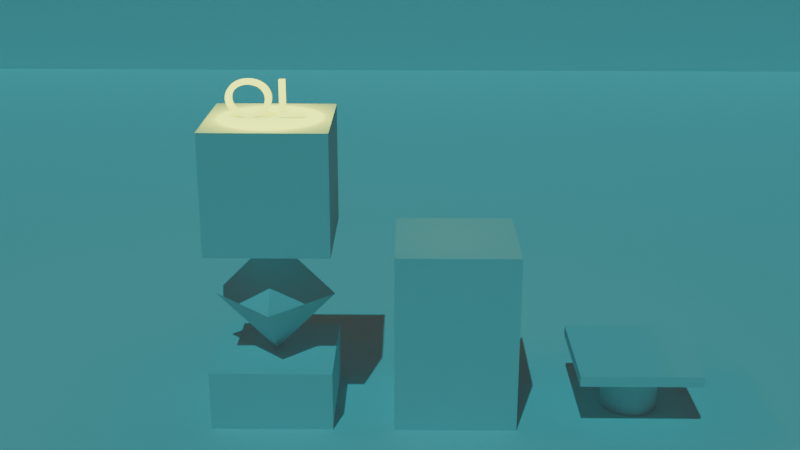 # Source: skaczace_literki.blend  (saved by Blender 4.3.34; exported with 4.5.12 LTS)
import bpy
from mathutils import Matrix  # noqa: F401  (used for matrix-valued properties, if any)

bpy.ops.wm.read_factory_settings(use_empty=True)
scene = bpy.context.scene
scene.name = 'Scene'

# ---- collections
col_collection = bpy.data.collections.new('Collection'); scene.collection.children.link(col_collection)

# ---- world
world_world = bpy.data.worlds.new('World'); scene.world = world_world
world_world.use_nodes = True; world_world.node_tree.nodes.clear()
_N = world_world.node_tree.nodes; _L = world_world.node_tree.links
n0 = _N.new('ShaderNodeOutputWorld'); n0.name = 'World Output'; n0.location = (300, 300)
n1 = _N.new('ShaderNodeBackground'); n1.name = 'Background'; n1.location = (10, 300)
n1.inputs[0].default_value = (0.05088, 0.05088, 0.05088, 1.0)
_L.new(n1.outputs[0], n0.inputs[0])
n0.is_active_output = True
world_world.color = (0.05088, 0.05088, 0.05088)
world_world.sun_shadow_jitter_overblur = 0.0

# ---- cameras
cam_camera_001 = bpy.data.cameras.new('Camera.001')

# ---- lights
light_sun = bpy.data.lights.new('Sun', 'SUN')
light_sun.color = (0.0, 0.8869, 1.0)
light_sun.energy = 1.0
light_point = bpy.data.lights.new('Point', 'POINT')
light_point.color = (0.8771, 1.0, 0.0)
light_point.use_soft_falloff = False
light_point.energy = 150.0
light_point.shadow_soft_size = 1.0

# ---- meshes
me_cube_001 = bpy.data.meshes.new('Cube.001')
me_cube_001.from_pydata([(-1.0, -1.0, -1.0), (-1.0, -1.0, 1.0), (-1.0, 1.0, -1.0), (-1.0, 1.0, 1.0), (1.0, -1.0, -1.0), (1.0, -1.0, 1.0), (1.0, 1.0, -1.0), (1.0, 1.0, 1.0)], [], [(0, 1, 3, 2), (2, 3, 7, 6), (6, 7, 5, 4), (4, 5, 1, 0), (2, 6, 4, 0), (7, 3, 1, 5)])
_uv = me_cube_001.uv_layers.new(name='UVMap')
_uv.uv.foreach_set('vector', [0.375, 0.0, 0.625, 0.0, 0.625, 0.25, 0.375, 0.25, 0.375, 0.25, 0.625, 0.25, 0.625, 0.5, 0.375, 0.5, 0.375, 0.5, 0.625, 0.5, 0.625, 0.75, 0.375, 0.75, 0.375, 0.75, 0.625, 0.75, 0.625, 1.0, 0.375, 1.0, 0.125, 0.5, 0.375, 0.5, 0.375, 0.75, 0.125, 0.75, 0.625, 0.5, 0.875, 0.5, 0.875, 0.75, 0.625, 0.75])
me_cube_001.update()
me_cube_002 = bpy.data.meshes.new('Cube.002')
me_cube_002.from_pydata([(-1.0, -1.0, -1.0), (-1.0, -1.0, 1.0), (-1.0, 1.0, -1.0), (-1.0, 1.0, 1.0), (1.0, -1.0, -1.0), (1.0, -1.0, 1.0), (1.0, 1.0, -1.0), (1.0, 1.0, 1.0)], [], [(0, 1, 3, 2), (2, 3, 7, 6), (6, 7, 5, 4), (4, 5, 1, 0), (2, 6, 4, 0), (7, 3, 1, 5)])
_uv = me_cube_002.uv_layers.new(name='UVMap')
_uv.uv.foreach_set('vector', [0.375, 0.0, 0.625, 0.0, 0.625, 0.25, 0.375, 0.25, 0.375, 0.25, 0.625, 0.25, 0.625, 0.5, 0.375, 0.5, 0.375, 0.5, 0.625, 0.5, 0.625, 0.75, 0.375, 0.75, 0.375, 0.75, 0.625, 0.75, 0.625, 1.0, 0.375, 1.0, 0.125, 0.5, 0.375, 0.5, 0.375, 0.75, 0.125, 0.75, 0.625, 0.5, 0.875, 0.5, 0.875, 0.75, 0.625, 0.75])
me_cube_002.update()
me_cube_003 = bpy.data.meshes.new('Cube.003')
me_cube_003.from_pydata([(-1.0, -1.0, 9.194), (-1.0, -1.0, 11.19), (-1.0, 1.0, 9.194), (-1.0, 1.0, 11.19), (1.0, -1.0, 9.194), (1.0, -1.0, 11.19), (1.0, 1.0, 9.194), (1.0, 1.0, 11.19)], [], [(0, 1, 3, 2), (2, 3, 7, 6), (6, 7, 5, 4), (4, 5, 1, 0), (2, 6, 4, 0), (7, 3, 1, 5)])
_uv = me_cube_003.uv_layers.new(name='UVMap')
_uv.uv.foreach_set('vector', [0.375, 0.0, 0.625, 0.0, 0.625, 0.25, 0.375, 0.25, 0.375, 0.25, 0.625, 0.25, 0.625, 0.5, 0.375, 0.5, 0.375, 0.5, 0.625, 0.5, 0.625, 0.75, 0.375, 0.75, 0.375, 0.75, 0.625, 0.75, 0.625, 1.0, 0.375, 1.0, 0.125, 0.5, 0.375, 0.5, 0.375, 0.75, 0.125, 0.75, 0.625, 0.5, 0.875, 0.5, 0.875, 0.75, 0.625, 0.75])
me_cube_003.update()
me_cube_004 = bpy.data.meshes.new('Cube.004')
me_cube_004.from_pydata([(-1.0, -1.0, -1.0), (-1.0, -1.0, 1.0), (-1.0, 1.0, -1.0), (-1.0, 1.0, 1.0), (1.0, -1.0, -1.0), (1.0, -1.0, 1.0), (1.0, 1.0, -1.0), (1.0, 1.0, 1.0)], [], [(0, 1, 3, 2), (2, 3, 7, 6), (6, 7, 5, 4), (4, 5, 1, 0), (2, 6, 4, 0), (7, 3, 1, 5)])
_uv = me_cube_004.uv_layers.new(name='UVMap')
_uv.uv.foreach_set('vector', [0.375, 0.0, 0.625, 0.0, 0.625, 0.25, 0.375, 0.25, 0.375, 0.25, 0.625, 0.25, 0.625, 0.5, 0.375, 0.5, 0.375, 0.5, 0.625, 0.5, 0.625, 0.75, 0.375, 0.75, 0.375, 0.75, 0.625, 0.75, 0.625, 1.0, 0.375, 1.0, 0.125, 0.5, 0.375, 0.5, 0.375, 0.75, 0.125, 0.75, 0.625, 0.5, 0.875, 0.5, 0.875, 0.75, 0.625, 0.75])
me_cube_004.update()
me_cube_005 = bpy.data.meshes.new('Cube.005')
me_cube_005.from_pydata([(-1.0, -1.0, -2.243e-14), (-1.0, -1.0, 2.0), (-1.0, 1.0, -2.243e-14), (-1.0, 1.0, 2.0), (1.0, -1.0, -2.243e-14), (1.0, -1.0, 2.0), (1.0, 1.0, -2.243e-14), (1.0, 1.0, 2.0)], [], [(0, 1, 3, 2), (2, 3, 7, 6), (6, 7, 5, 4), (4, 5, 1, 0), (2, 6, 4, 0), (7, 3, 1, 5)])
_uv = me_cube_005.uv_layers.new(name='UVMap')
_uv.uv.foreach_set('vector', [0.375, 0.0, 0.625, 0.0, 0.625, 0.25, 0.375, 0.25, 0.375, 0.25, 0.625, 0.25, 0.625, 0.5, 0.375, 0.5, 0.375, 0.5, 0.625, 0.5, 0.625, 0.75, 0.375, 0.75, 0.375, 0.75, 0.625, 0.75, 0.625, 1.0, 0.375, 1.0, 0.125, 0.5, 0.375, 0.5, 0.375, 0.75, 0.125, 0.75, 0.625, 0.5, 0.875, 0.5, 0.875, 0.75, 0.625, 0.75])
me_cube_005.update()
me_cube_006 = bpy.data.meshes.new('Cube.006')
me_cube_006.from_pydata([(-0.9899, -1.0, -0.006416), (-0.9899, -1.0, 1.994), (-0.9899, 1.0, -0.006416), (-0.9899, 1.0, 1.994), (1.01, -1.0, -0.006416), (1.01, -1.0, 1.994), (1.01, 1.0, -0.006416), (1.01, 1.0, 1.994)], [], [(0, 1, 3, 2), (2, 3, 7, 6), (6, 7, 5, 4), (4, 5, 1, 0), (2, 6, 4, 0), (7, 3, 1, 5)])
_uv = me_cube_006.uv_layers.new(name='UVMap')
_uv.uv.foreach_set('vector', [0.375, 0.0, 0.625, 0.0, 0.625, 0.25, 0.375, 0.25, 0.375, 0.25, 0.625, 0.25, 0.625, 0.5, 0.375, 0.5, 0.375, 0.5, 0.625, 0.5, 0.625, 0.75, 0.375, 0.75, 0.375, 0.75, 0.625, 0.75, 0.625, 1.0, 0.375, 1.0, 0.125, 0.5, 0.375, 0.5, 0.375, 0.75, 0.125, 0.75, 0.625, 0.5, 0.875, 0.5, 0.875, 0.75, 0.625, 0.75])
me_cube_006.update()
me_cylinder = bpy.data.meshes.new('Cylinder')
me_cylinder.from_pydata([(-4.768e-07, 1.0, -0.02155), (-4.768e-07, 1.0, 1.978), (0.1951, 0.9808, -0.02155), (0.1951, 0.9808, 1.978), (0.3827, 0.9239, -0.02155), (0.3827, 0.9239, 1.978), (0.5556, 0.8315, -0.02155), (0.5556, 0.8315, 1.978), (0.7071, 0.7071, -0.02155), (0.7071, 0.7071, 1.978), (0.8315, 0.5556, -0.02155), (0.8315, 0.5556, 1.978), (0.9239, 0.3827, -0.02155), (0.9239, 0.3827, 1.978), (0.9808, 0.1951, -0.02155), (0.9808, 0.1951, 1.978), (1.0, 0.0, -0.02155), (1.0, 0.0, 1.978), (0.9808, -0.1951, -0.02155), (0.9808, -0.1951, 1.978), (0.9239, -0.3827, -0.02155), (0.9239, -0.3827, 1.978), (0.8315, -0.5556, -0.02155), (0.8315, -0.5556, 1.978), (0.7071, -0.7071, -0.02155), (0.7071, -0.7071, 1.978), (0.5556, -0.8315, -0.02155), (0.5556, -0.8315, 1.978), (0.3827, -0.9239, -0.02155), (0.3827, -0.9239, 1.978), (0.1951, -0.9808, -0.02155), (0.1951, -0.9808, 1.978), (-4.768e-07, -1.0, -0.02155), (-4.768e-07, -1.0, 1.978), (-0.1951, -0.9808, -0.02155), (-0.1951, -0.9808, 1.978), (-0.3827, -0.9239, -0.02155), (-0.3827, -0.9239, 1.978), (-0.5556, -0.8315, -0.02155), (-0.5556, -0.8315, 1.978), (-0.7071, -0.7071, -0.02155), (-0.7071, -0.7071, 1.978), (-0.8315, -0.5556, -0.02155), (-0.8315, -0.5556, 1.978), (-0.9239, -0.3827, -0.02155), (-0.9239, -0.3827, 1.978), (-0.9808, -0.1951, -0.02155), (-0.9808, -0.1951, 1.978), (-1.0, 0.0, -0.02155), (-1.0, 0.0, 1.978), (-0.9808, 0.1951, -0.02155), (-0.9808, 0.1951, 1.978), (-0.9239, 0.3827, -0.02155), (-0.9239, 0.3827, 1.978), (-0.8315, 0.5556, -0.02155), (-0.8315, 0.5556, 1.978), (-0.7071, 0.7071, -0.02155), (-0.7071, 0.7071, 1.978), (-0.5556, 0.8315, -0.02155), (-0.5556, 0.8315, 1.978), (-0.3827, 0.9239, -0.02155), (-0.3827, 0.9239, 1.978), (-0.1951, 0.9808, -0.02155), (-0.1951, 0.9808, 1.978)], [], [(0, 1, 3, 2), (2, 3, 5, 4), (4, 5, 7, 6), (6, 7, 9, 8), (8, 9, 11, 10), (10, 11, 13, 12), (12, 13, 15, 14), (14, 15, 17, 16), (16, 17, 19, 18), (18, 19, 21, 20), (20, 21, 23, 22), (22, 23, 25, 24), (24, 25, 27, 26), (26, 27, 29, 28), (28, 29, 31, 30), (30, 31, 33, 32), (32, 33, 35, 34), (34, 35, 37, 36), (36, 37, 39, 38), (38, 39, 41, 40), (40, 41, 43, 42), (42, 43, 45, 44), (44, 45, 47, 46), (46, 47, 49, 48), (48, 49, 51, 50), (50, 51, 53, 52), (52, 53, 55, 54), (54, 55, 57, 56), (56, 57, 59, 58), (58, 59, 61, 60), (3, 1, 63, 61, 59, 57, 55, 53, 51, 49, 47, 45, 43, 41, 39, 37, 35, 33, 31, 29, 27, 25, 23, 21, 19, 17, 15, 13, 11, 9, 7, 5), (60, 61, 63, 62), (62, 63, 1, 0), (0, 2, 4, 6, 8, 10, 12, 14, 16, 18, 20, 22, 24, 26, 28, 30, 32, 34, 36, 38, 40, 42, 44, 46, 48, 50, 52, 54, 56, 58, 60, 62)])
_uv = me_cylinder.uv_layers.new(name='UVMap')
_uv.uv.foreach_set('vector', [1.0, 0.5, 1.0, 1.0, 0.9688, 1.0, 0.9688, 0.5, 0.9688, 0.5, 0.9688, 1.0, 0.9375, 1.0, 0.9375, 0.5, 0.9375, 0.5, 0.9375, 1.0, 0.9062, 1.0, 0.9062, 0.5, 0.9062, 0.5, 0.9062, 1.0, 0.875, 1.0, 0.875, 0.5, 0.875, 0.5, 0.875, 1.0, 0.8438, 1.0, 0.8438, 0.5, 0.8438, 0.5, 0.8438, 1.0, 0.8125, 1.0, 0.8125, 0.5, 0.8125, 0.5, 0.8125, 1.0, 0.7812, 1.0, 0.7812, 0.5, 0.7812, 0.5, 0.7812, 1.0, 0.75, 1.0, 0.75, 0.5, 0.75, 0.5, 0.75, 1.0, 0.7188, 1.0, 0.7188, 0.5, 0.7188, 0.5, 0.7188, 1.0, 0.6875, 1.0, 0.6875, 0.5, 0.6875, 0.5, 0.6875, 1.0, 0.6562, 1.0, 0.6562, 0.5, 0.6562, 0.5, 0.6562, 1.0, 0.625, 1.0, 0.625, 0.5, 0.625, 0.5, 0.625, 1.0, 0.5938, 1.0, 0.5938, 0.5, 0.5938, 0.5, 0.5938, 1.0, 0.5625, 1.0, 0.5625, 0.5, 0.5625, 0.5, 0.5625, 1.0, 0.5312, 1.0, 0.5312, 0.5, 0.5312, 0.5, 0.5312, 1.0, 0.5, 1.0, 0.5, 0.5, 0.5, 0.5, 0.5, 1.0, 0.4688, 1.0, 0.4688, 0.5, 0.4688, 0.5, 0.4688, 1.0, 0.4375, 1.0, 0.4375, 0.5, 0.4375, 0.5, 0.4375, 1.0, 0.4062, 1.0, 0.4062, 0.5, 0.4062, 0.5, 0.4062, 1.0, 0.375, 1.0, 0.375, 0.5, 0.375, 0.5, 0.375, 1.0, 0.3438, 1.0, 0.3438, 0.5, 0.3438, 0.5, 0.3438, 1.0, 0.3125, 1.0, 0.3125, 0.5, 0.3125, 0.5, 0.3125, 1.0, 0.2812, 1.0, 0.2812, 0.5, 0.2812, 0.5, 0.2812, 1.0, 0.25, 1.0, 0.25, 0.5, 0.25, 0.5, 0.25, 1.0, 0.2188, 1.0, 0.2188, 0.5, 0.2188, 0.5, 0.2188, 1.0, 0.1875, 1.0, 0.1875, 0.5, 0.1875, 0.5, 0.1875, 1.0, 0.1562, 1.0, 0.1562, 0.5, 0.1562, 0.5, 0.1562, 1.0, 0.125, 1.0, 0.125, 0.5, 0.125, 0.5, 0.125, 1.0, 0.09375, 1.0, 0.09375, 0.5, 0.09375, 0.5, 0.09375, 1.0, 0.0625, 1.0, 0.0625, 0.5, 0.2968, 0.4854, 0.25, 0.49, 0.2032, 0.4854, 0.1582, 0.4717, 0.1167, 0.4496, 0.08029, 0.4197, 0.05045, 0.3833, 0.02827, 0.3418, 0.01461, 0.2968, 0.01, 0.25, 0.01461, 0.2032, 0.02827, 0.1582, 0.05045, 0.1167, 0.08029, 0.08029, 0.1167, 0.05045, 0.1582, 0.02827, 0.2032, 0.01461, 0.25, 0.01, 0.2968, 0.01461, 0.3418, 0.02827, 0.3833, 0.05045, 0.4197, 0.08029, 0.4496, 0.1167, 0.4717, 0.1582, 0.4854, 0.2032, 0.49, 0.25, 0.4854, 0.2968, 0.4717, 0.3418, 0.4496, 0.3833, 0.4197, 0.4197, 0.3833, 0.4496, 0.3418, 0.4717, 0.0625, 0.5, 0.0625, 1.0, 0.03125, 1.0, 0.03125, 0.5, 0.03125, 0.5, 0.03125, 1.0, 0.0, 1.0, 0.0, 0.5, 0.75, 0.49, 0.7968, 0.4854, 0.8418, 0.4717, 0.8833, 0.4496, 0.9197, 0.4197, 0.9496, 0.3833, 0.9717, 0.3418, 0.9854, 0.2968, 0.99, 0.25, 0.9854, 0.2032, 0.9717, 0.1582, 0.9496, 0.1167, 0.9197, 0.08029, 0.8833, 0.05045, 0.8418, 0.02827, 0.7968, 0.01461, 0.75, 0.01, 0.7032, 0.01461, 0.6582, 0.02827, 0.6167, 0.05045, 0.5803, 0.08029, 0.5504, 0.1167, 0.5283, 0.1582, 0.5146, 0.2032, 0.51, 0.25, 0.5146, 0.2968, 0.5283, 0.3418, 0.5504, 0.3833, 0.5803, 0.4197, 0.6167, 0.4496, 0.6582, 0.4717, 0.7032, 0.4854])
me_cylinder.update()
me_plane_001 = bpy.data.meshes.new('Plane.001')
me_plane_001.from_pydata([(-1.0, -1.0, 0.0), (1.0, -1.0, 0.0), (-1.0, 1.0, 0.0), (1.0, 1.0, 0.0), (-1.0, 1.0, 0.7126), (1.0, 1.0, 0.7126)], [], [(0, 1, 3, 2), (2, 3, 5, 4)])
_uv = me_plane_001.uv_layers.new(name='UVMap')
_uv.uv.foreach_set('vector', [0.0, 0.0, 1.0, 0.0, 1.0, 1.0, 0.0, 1.0, 0.0, 1.0, 1.0, 1.0, 1.0, 1.0, 0.0, 1.0])
me_plane_001.update()

# ---- curves / text
txt_xd = bpy.data.curves.new('xd', 'FONT')
txt_xd.dimensions = '2D'
txt_xd.body = 'OL'
txt_xd.align_x = 'CENTER'

# ---- objects
ob_cube = bpy.data.objects.new('Cube', me_cube_001)
ob_cube_001 = bpy.data.objects.new('Cube.001', me_cube_002)
ob_cube_002 = bpy.data.objects.new('Cube.002', me_cube_003)
ob_cube_003 = bpy.data.objects.new('Cube.003', me_cube_004)
ob_cube_004 = bpy.data.objects.new('Cube.004', me_cube_005)
ob_cube_005 = bpy.data.objects.new('Cube.005', me_cube_006)
ob_text = bpy.data.objects.new('Text', txt_xd)
ob_cylinder = bpy.data.objects.new('Cylinder', me_cylinder)
ob_camera = bpy.data.objects.new('Camera', cam_camera_001)
ob_plane = bpy.data.objects.new('Plane', me_plane_001)
ob_sun = bpy.data.objects.new('Sun', light_sun)
ob_point = bpy.data.objects.new('Point', light_point)

# ---- transforms, parenting, visibility, modifiers, constraints
ob_cube.location = (0.0, 0.0, 0.0)
ob_cube_001.location = (-3.0, 0.0, 0.0)
ob_cube_002.parent = ob_cylinder
ob_cube_002.matrix_parent_inverse = Matrix(((2.085, -0.0, 0.0, -6.254), (-0.0, 2.085, -0.0, 0.0), (0.0, -0.0, 1.087, 0.1087), (-0.0, 0.0, -0.0, 1.0)))
ob_cube_002.location = (3.0, 0.0, 0.9)
ob_cube_002.scale = (1.0, 1.0, 0.08829)
ob_cube_003.location = (0.0, 0.0, 2.0)
ob_cube_004.location = (-3.0, 0.0, 1.0)
ob_cube_004.rotation_euler = (2.457e-07, 0.0, -3.244e-07)
_m = ob_cube_004.modifiers.new('Bevel', 'BEVEL')
_m.width = 1.0
_m.width_pct = 1.0
ob_cube_005.location = (-3.0, 0.0, 3.0)
ob_cube_005.rotation_euler = (5.99e-08, 0.0, 1.327e-07)
ob_text.location = (-3.07, 0.0, 5.0)
ob_text.rotation_euler = (1.571, -0.0, 0.0)
ob_text.scale = (1.0, 0.8704, 1.0)
_m = ob_text.modifiers.new('Solidify', 'SOLIDIFY')
_m.thickness = 0.1
ob_cylinder.location = (3.0, 0.0, -1.0)
ob_cylinder.scale = (0.4797, 0.4797, 0.9198)
ob_camera.location = (-0.7578, -17.14, 9.097)
ob_camera.rotation_euler = (1.24, -0.001842, 0.01026)
ob_plane.location = (0.0, 0.0, 0.0)
ob_plane.scale = (29.56, 29.56, 29.56)
ob_sun.location = (-3.628, -27.8, 13.82)
ob_sun.rotation_euler = (0.5089, 0.05681, -0.3638)
ob_point.parent = ob_text
ob_point.matrix_parent_inverse = Matrix(((1.0, 0.0, -0.0, 3.07), (0.0, -6.942e-08, 1.588, -7.941), (0.0, -1.0, -4.371e-08, 2.186e-07), (-0.0, 0.0, -0.0, 1.0)))
ob_point.location = (-2.976, -1.39e-07, 5.371)

# ---- collection membership
col_collection.objects.link(ob_cube)
col_collection.objects.link(ob_cube_001)
col_collection.objects.link(ob_cube_002)
col_collection.objects.link(ob_cube_003)
col_collection.objects.link(ob_cube_004)
col_collection.objects.link(ob_cube_005)
col_collection.objects.link(ob_text)
col_collection.objects.link(ob_cylinder)
col_collection.objects.link(ob_camera)
col_collection.objects.link(ob_plane)
col_collection.objects.link(ob_sun)
col_collection.objects.link(ob_point)

# ---- scene / render settings (as saved in the file)
scene.camera = ob_camera
scene.frame_start = 1; scene.frame_end = 90; scene.frame_set(14)
scene.render.engine = 'BLENDER_EEVEE_NEXT'
scene.render.image_settings.file_format = 'JPEG'
scene.render.image_settings.color_mode = 'RGB'
bpy.context.view_layer.update()
